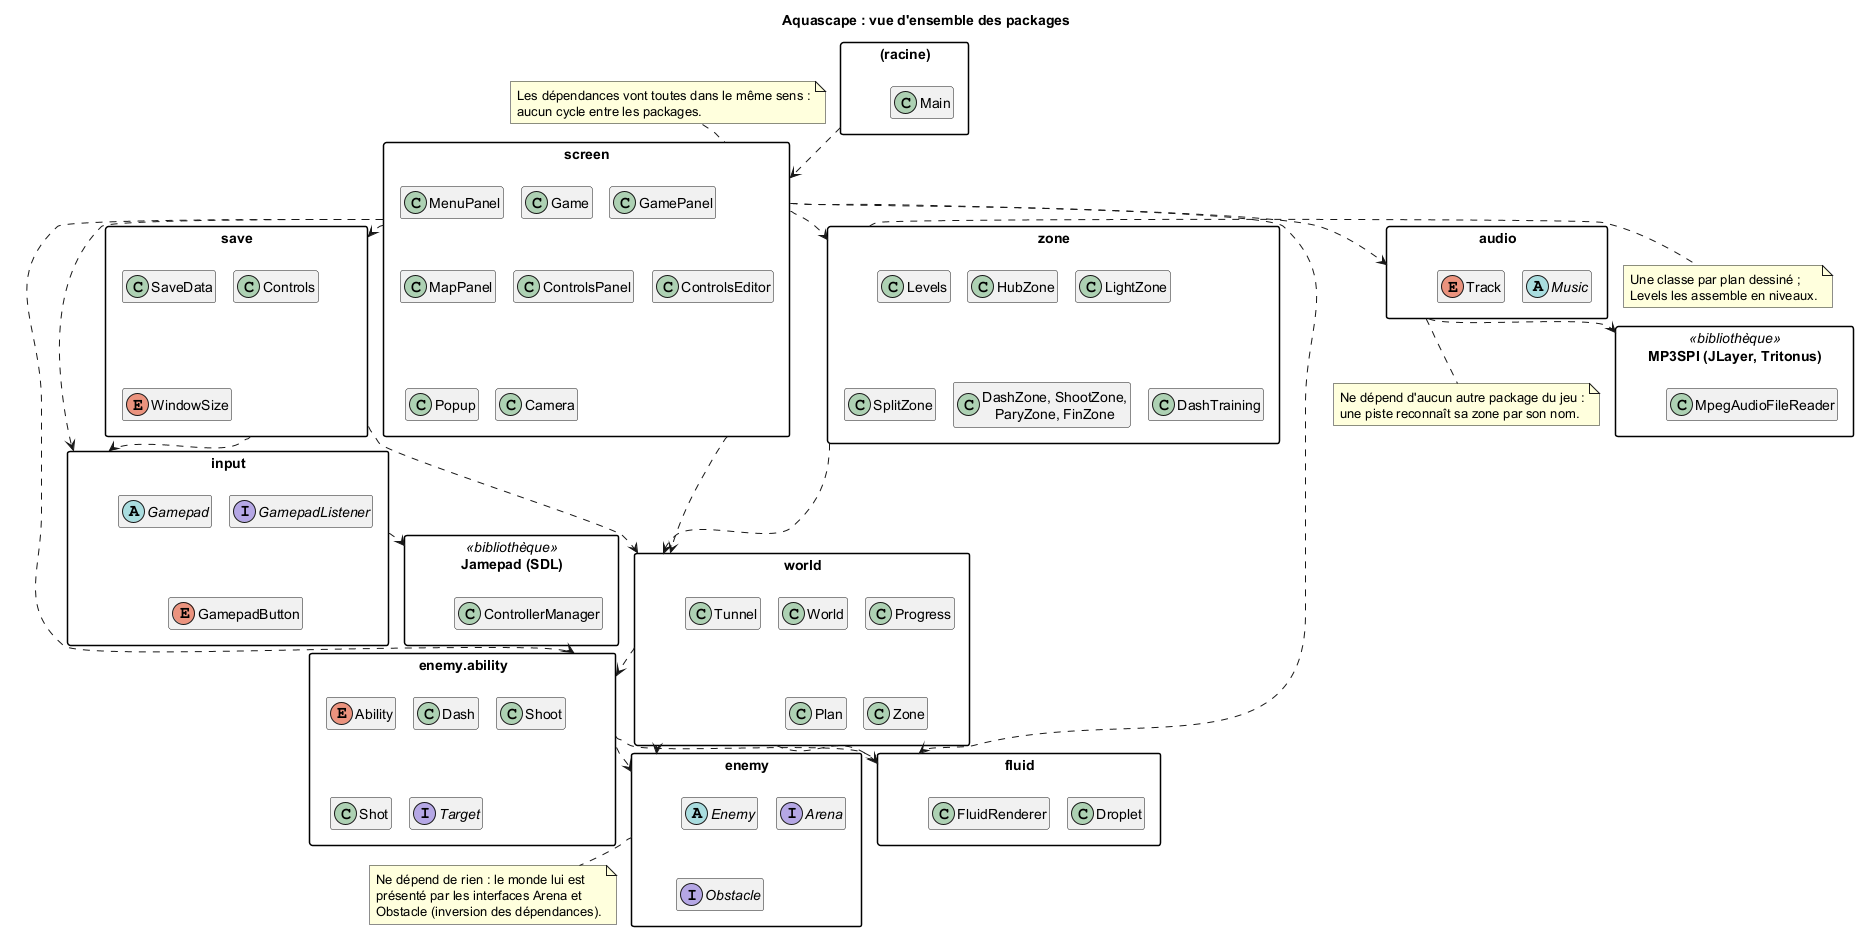

The diagram above was rendered by PlantUML. Its source (embedded in the PNG):
@startuml packages
!pragma layout smetana
skinparam shadowing false
skinparam packageStyle rectangle
skinparam classAttributeIconSize 0
hide empty members
title Aquascape : vue d'ensemble des packages

package "(racine)" as root {
    class Main
}

package screen {
    class Game
    class GamePanel
    class MenuPanel
    class MapPanel
    class ControlsPanel
    class ControlsEditor
    class Popup
    class Camera
}

package save {
    class SaveData
    class Controls
    enum WindowSize
}

package zone {
    class Levels
    class HubZone
    class LightZone
    class SplitZone
    class "DashZone, ShootZone,\nParyZone, FinZone" as OtherZones
    class DashTraining
}

package input {
    abstract class Gamepad
    interface GamepadListener
    enum GamepadButton
}

package "Jamepad (SDL)" as jamepad <<bibliothèque>> {
    class ControllerManager
}

package audio {
    abstract class Music
    enum Track
}

package "MP3SPI (JLayer, Tritonus)" as mp3 <<bibliothèque>> {
    class MpegAudioFileReader
}

package world {
    class World
    class Progress
    class Tunnel
    class Plan
    class Zone
}

package enemy {
    abstract class Enemy
    interface Arena
    interface Obstacle
}

package "enemy.ability" as ability {
    enum Ability
    class Dash
    class Shoot
    class Shot
    interface Target
}

package fluid {
    class Droplet
    class FluidRenderer
}

root ..> screen
screen ..> zone
screen ..> save
screen ..> world
screen ..> fluid
screen ..> input
screen ..> audio
audio ..> mp3
input ..> jamepad
save ..> world
save ..> input
zone ..> world
world ..> enemy
world ..> fluid
world ..> ability
screen ..> ability
ability ..> enemy
ability ..> fluid

note bottom of enemy
  Ne dépend de rien : le monde lui est
  présenté par les interfaces Arena et
  Obstacle (inversion des dépendances).
end note

note bottom of audio
  Ne dépend d'aucun autre package du jeu :
  une piste reconnaît sa zone par son nom.
end note

note right of zone
  Une classe par plan dessiné ;
  Levels les assemble en niveaux.
end note

note top of screen
  Les dépendances vont toutes dans le même sens :
  aucun cycle entre les packages.
end note
@enduml